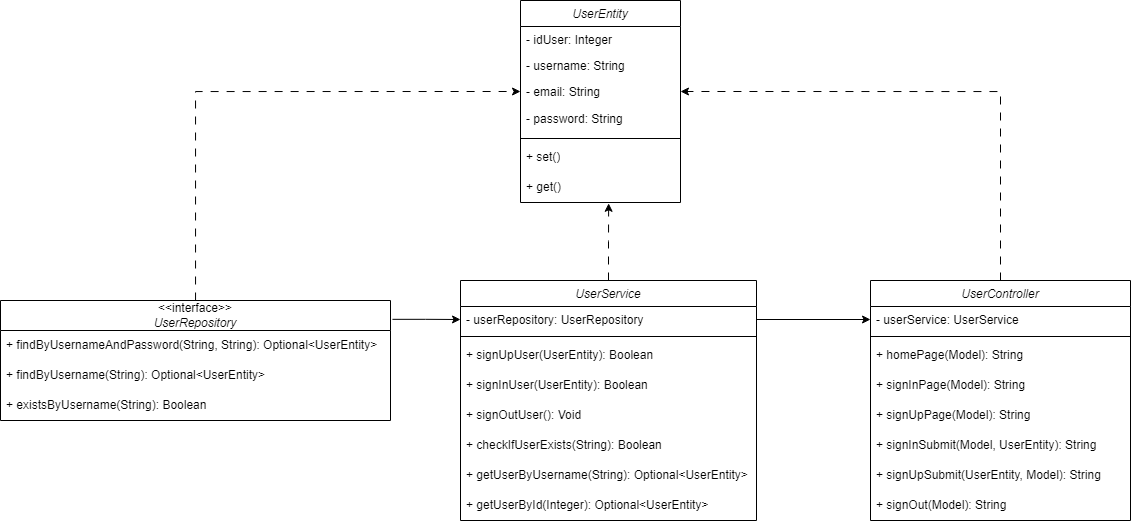

The diagram above was exported from draw.io. Its source (the exported page's mxGraphModel, read from the mxfile embedded in the PNG):
<mxGraphModel dx="2062" dy="638" grid="1" gridSize="10" guides="1" tooltips="1" connect="1" arrows="1" fold="1" page="1" pageScale="1" pageWidth="827" pageHeight="1169" math="0" shadow="0">
  <root>
    <mxCell id="WIyWlLk6GJQsqaUBKTNV-0" />
    <mxCell id="WIyWlLk6GJQsqaUBKTNV-1" parent="WIyWlLk6GJQsqaUBKTNV-0" />
    <mxCell id="zkfFHV4jXpPFQw0GAbJ--0" value="UserEntity" style="swimlane;fontStyle=2;align=center;verticalAlign=top;childLayout=stackLayout;horizontal=1;startSize=26;horizontalStack=0;resizeParent=1;resizeLast=0;collapsible=1;marginBottom=0;rounded=0;shadow=0;strokeWidth=1;" parent="WIyWlLk6GJQsqaUBKTNV-1" vertex="1">
      <mxGeometry x="190" y="120" width="160" height="202" as="geometry">
        <mxRectangle x="230" y="140" width="160" height="26" as="alternateBounds" />
      </mxGeometry>
    </mxCell>
    <mxCell id="zkfFHV4jXpPFQw0GAbJ--1" value="- idUser: Integer" style="text;align=left;verticalAlign=top;spacingLeft=4;spacingRight=4;overflow=hidden;rotatable=0;points=[[0,0.5],[1,0.5]];portConstraint=eastwest;" parent="zkfFHV4jXpPFQw0GAbJ--0" vertex="1">
      <mxGeometry y="26" width="160" height="26" as="geometry" />
    </mxCell>
    <mxCell id="zkfFHV4jXpPFQw0GAbJ--2" value="- username: String" style="text;align=left;verticalAlign=top;spacingLeft=4;spacingRight=4;overflow=hidden;rotatable=0;points=[[0,0.5],[1,0.5]];portConstraint=eastwest;rounded=0;shadow=0;html=0;" parent="zkfFHV4jXpPFQw0GAbJ--0" vertex="1">
      <mxGeometry y="52" width="160" height="26" as="geometry" />
    </mxCell>
    <mxCell id="zkfFHV4jXpPFQw0GAbJ--3" value="- email: String" style="text;align=left;verticalAlign=top;spacingLeft=4;spacingRight=4;overflow=hidden;rotatable=0;points=[[0,0.5],[1,0.5]];portConstraint=eastwest;rounded=0;shadow=0;html=0;" parent="zkfFHV4jXpPFQw0GAbJ--0" vertex="1">
      <mxGeometry y="78" width="160" height="26" as="geometry" />
    </mxCell>
    <mxCell id="nM53WCkMp8IY-rblrfYA-0" value="- password: String" style="text;strokeColor=none;fillColor=none;align=left;verticalAlign=middle;spacingLeft=4;spacingRight=4;overflow=hidden;points=[[0,0.5],[1,0.5]];portConstraint=eastwest;rotatable=0;whiteSpace=wrap;html=1;" vertex="1" parent="zkfFHV4jXpPFQw0GAbJ--0">
      <mxGeometry y="104" width="160" height="30" as="geometry" />
    </mxCell>
    <mxCell id="zkfFHV4jXpPFQw0GAbJ--4" value="" style="line;html=1;strokeWidth=1;align=left;verticalAlign=middle;spacingTop=-1;spacingLeft=3;spacingRight=3;rotatable=0;labelPosition=right;points=[];portConstraint=eastwest;" parent="zkfFHV4jXpPFQw0GAbJ--0" vertex="1">
      <mxGeometry y="134" width="160" height="8" as="geometry" />
    </mxCell>
    <mxCell id="nM53WCkMp8IY-rblrfYA-1" value="+ set()" style="text;strokeColor=none;fillColor=none;align=left;verticalAlign=middle;spacingLeft=4;spacingRight=4;overflow=hidden;points=[[0,0.5],[1,0.5]];portConstraint=eastwest;rotatable=0;whiteSpace=wrap;html=1;" vertex="1" parent="zkfFHV4jXpPFQw0GAbJ--0">
      <mxGeometry y="142" width="160" height="30" as="geometry" />
    </mxCell>
    <mxCell id="nM53WCkMp8IY-rblrfYA-2" value="+ get()" style="text;strokeColor=none;fillColor=none;align=left;verticalAlign=middle;spacingLeft=4;spacingRight=4;overflow=hidden;points=[[0,0.5],[1,0.5]];portConstraint=eastwest;rotatable=0;whiteSpace=wrap;html=1;" vertex="1" parent="zkfFHV4jXpPFQw0GAbJ--0">
      <mxGeometry y="172" width="160" height="30" as="geometry" />
    </mxCell>
    <mxCell id="nM53WCkMp8IY-rblrfYA-3" value="UserService" style="swimlane;fontStyle=2;align=center;verticalAlign=top;childLayout=stackLayout;horizontal=1;startSize=26;horizontalStack=0;resizeParent=1;resizeLast=0;collapsible=1;marginBottom=0;rounded=0;shadow=0;strokeWidth=1;" vertex="1" parent="WIyWlLk6GJQsqaUBKTNV-1">
      <mxGeometry x="130" y="400" width="296" height="240" as="geometry">
        <mxRectangle x="230" y="140" width="160" height="26" as="alternateBounds" />
      </mxGeometry>
    </mxCell>
    <mxCell id="nM53WCkMp8IY-rblrfYA-4" value="- userRepository: UserRepository" style="text;align=left;verticalAlign=top;spacingLeft=4;spacingRight=4;overflow=hidden;rotatable=0;points=[[0,0.5],[1,0.5]];portConstraint=eastwest;" vertex="1" parent="nM53WCkMp8IY-rblrfYA-3">
      <mxGeometry y="26" width="296" height="26" as="geometry" />
    </mxCell>
    <mxCell id="nM53WCkMp8IY-rblrfYA-8" value="" style="line;html=1;strokeWidth=1;align=left;verticalAlign=middle;spacingTop=-1;spacingLeft=3;spacingRight=3;rotatable=0;labelPosition=right;points=[];portConstraint=eastwest;" vertex="1" parent="nM53WCkMp8IY-rblrfYA-3">
      <mxGeometry y="52" width="296" height="8" as="geometry" />
    </mxCell>
    <mxCell id="nM53WCkMp8IY-rblrfYA-9" value="+ signUpUser(UserEntity): Boolean" style="text;strokeColor=none;fillColor=none;align=left;verticalAlign=middle;spacingLeft=4;spacingRight=4;overflow=hidden;points=[[0,0.5],[1,0.5]];portConstraint=eastwest;rotatable=0;whiteSpace=wrap;html=1;" vertex="1" parent="nM53WCkMp8IY-rblrfYA-3">
      <mxGeometry y="60" width="296" height="30" as="geometry" />
    </mxCell>
    <mxCell id="nM53WCkMp8IY-rblrfYA-10" value="+ signInUser(UserEntity): Boolean" style="text;strokeColor=none;fillColor=none;align=left;verticalAlign=middle;spacingLeft=4;spacingRight=4;overflow=hidden;points=[[0,0.5],[1,0.5]];portConstraint=eastwest;rotatable=0;whiteSpace=wrap;html=1;" vertex="1" parent="nM53WCkMp8IY-rblrfYA-3">
      <mxGeometry y="90" width="296" height="30" as="geometry" />
    </mxCell>
    <mxCell id="nM53WCkMp8IY-rblrfYA-41" value="+ signOutUser(): Void" style="text;strokeColor=none;fillColor=none;align=left;verticalAlign=middle;spacingLeft=4;spacingRight=4;overflow=hidden;points=[[0,0.5],[1,0.5]];portConstraint=eastwest;rotatable=0;whiteSpace=wrap;html=1;" vertex="1" parent="nM53WCkMp8IY-rblrfYA-3">
      <mxGeometry y="120" width="296" height="30" as="geometry" />
    </mxCell>
    <mxCell id="nM53WCkMp8IY-rblrfYA-42" value="+ checkIfUserExists(String): Boolean" style="text;strokeColor=none;fillColor=none;align=left;verticalAlign=middle;spacingLeft=4;spacingRight=4;overflow=hidden;points=[[0,0.5],[1,0.5]];portConstraint=eastwest;rotatable=0;whiteSpace=wrap;html=1;" vertex="1" parent="nM53WCkMp8IY-rblrfYA-3">
      <mxGeometry y="150" width="296" height="30" as="geometry" />
    </mxCell>
    <mxCell id="nM53WCkMp8IY-rblrfYA-43" value="+ getUserByUsername(String): Optional&amp;lt;UserEntity&amp;gt;" style="text;strokeColor=none;fillColor=none;align=left;verticalAlign=middle;spacingLeft=4;spacingRight=4;overflow=hidden;points=[[0,0.5],[1,0.5]];portConstraint=eastwest;rotatable=0;whiteSpace=wrap;html=1;" vertex="1" parent="nM53WCkMp8IY-rblrfYA-3">
      <mxGeometry y="180" width="296" height="30" as="geometry" />
    </mxCell>
    <mxCell id="nM53WCkMp8IY-rblrfYA-44" value="+ getUserById(Integer): Optional&amp;lt;UserEntity&amp;gt;" style="text;strokeColor=none;fillColor=none;align=left;verticalAlign=middle;spacingLeft=4;spacingRight=4;overflow=hidden;points=[[0,0.5],[1,0.5]];portConstraint=eastwest;rotatable=0;whiteSpace=wrap;html=1;" vertex="1" parent="nM53WCkMp8IY-rblrfYA-3">
      <mxGeometry y="210" width="296" height="30" as="geometry" />
    </mxCell>
    <mxCell id="nM53WCkMp8IY-rblrfYA-48" style="edgeStyle=orthogonalEdgeStyle;rounded=0;orthogonalLoop=1;jettySize=auto;html=1;entryX=1;entryY=0.5;entryDx=0;entryDy=0;dashed=1;dashPattern=8 8;" edge="1" parent="WIyWlLk6GJQsqaUBKTNV-1" source="nM53WCkMp8IY-rblrfYA-11" target="zkfFHV4jXpPFQw0GAbJ--3">
      <mxGeometry relative="1" as="geometry" />
    </mxCell>
    <mxCell id="nM53WCkMp8IY-rblrfYA-11" value="UserController" style="swimlane;fontStyle=2;align=center;verticalAlign=top;childLayout=stackLayout;horizontal=1;startSize=26;horizontalStack=0;resizeParent=1;resizeLast=0;collapsible=1;marginBottom=0;rounded=0;shadow=0;strokeWidth=1;" vertex="1" parent="WIyWlLk6GJQsqaUBKTNV-1">
      <mxGeometry x="540" y="400" width="260" height="240" as="geometry">
        <mxRectangle x="230" y="140" width="160" height="26" as="alternateBounds" />
      </mxGeometry>
    </mxCell>
    <mxCell id="nM53WCkMp8IY-rblrfYA-12" value="- userService: UserService" style="text;align=left;verticalAlign=top;spacingLeft=4;spacingRight=4;overflow=hidden;rotatable=0;points=[[0,0.5],[1,0.5]];portConstraint=eastwest;" vertex="1" parent="nM53WCkMp8IY-rblrfYA-11">
      <mxGeometry y="26" width="260" height="26" as="geometry" />
    </mxCell>
    <mxCell id="nM53WCkMp8IY-rblrfYA-16" value="" style="line;html=1;strokeWidth=1;align=left;verticalAlign=middle;spacingTop=-1;spacingLeft=3;spacingRight=3;rotatable=0;labelPosition=right;points=[];portConstraint=eastwest;" vertex="1" parent="nM53WCkMp8IY-rblrfYA-11">
      <mxGeometry y="52" width="260" height="8" as="geometry" />
    </mxCell>
    <mxCell id="nM53WCkMp8IY-rblrfYA-17" value="+ homePage(Model): String" style="text;strokeColor=none;fillColor=none;align=left;verticalAlign=middle;spacingLeft=4;spacingRight=4;overflow=hidden;points=[[0,0.5],[1,0.5]];portConstraint=eastwest;rotatable=0;whiteSpace=wrap;html=1;" vertex="1" parent="nM53WCkMp8IY-rblrfYA-11">
      <mxGeometry y="60" width="260" height="30" as="geometry" />
    </mxCell>
    <mxCell id="nM53WCkMp8IY-rblrfYA-18" value="+ signInPage(Model): String" style="text;strokeColor=none;fillColor=none;align=left;verticalAlign=middle;spacingLeft=4;spacingRight=4;overflow=hidden;points=[[0,0.5],[1,0.5]];portConstraint=eastwest;rotatable=0;whiteSpace=wrap;html=1;" vertex="1" parent="nM53WCkMp8IY-rblrfYA-11">
      <mxGeometry y="90" width="260" height="30" as="geometry" />
    </mxCell>
    <mxCell id="nM53WCkMp8IY-rblrfYA-29" value="+ signUpPage(Model): String" style="text;strokeColor=none;fillColor=none;align=left;verticalAlign=middle;spacingLeft=4;spacingRight=4;overflow=hidden;points=[[0,0.5],[1,0.5]];portConstraint=eastwest;rotatable=0;whiteSpace=wrap;html=1;" vertex="1" parent="nM53WCkMp8IY-rblrfYA-11">
      <mxGeometry y="120" width="260" height="30" as="geometry" />
    </mxCell>
    <mxCell id="nM53WCkMp8IY-rblrfYA-30" value="+ signInSubmit(Model, UserEntity): String" style="text;strokeColor=none;fillColor=none;align=left;verticalAlign=middle;spacingLeft=4;spacingRight=4;overflow=hidden;points=[[0,0.5],[1,0.5]];portConstraint=eastwest;rotatable=0;whiteSpace=wrap;html=1;" vertex="1" parent="nM53WCkMp8IY-rblrfYA-11">
      <mxGeometry y="150" width="260" height="30" as="geometry" />
    </mxCell>
    <mxCell id="nM53WCkMp8IY-rblrfYA-31" value="+ signUpSubmit(UserEntity, Model): String" style="text;strokeColor=none;fillColor=none;align=left;verticalAlign=middle;spacingLeft=4;spacingRight=4;overflow=hidden;points=[[0,0.5],[1,0.5]];portConstraint=eastwest;rotatable=0;whiteSpace=wrap;html=1;" vertex="1" parent="nM53WCkMp8IY-rblrfYA-11">
      <mxGeometry y="180" width="260" height="30" as="geometry" />
    </mxCell>
    <mxCell id="nM53WCkMp8IY-rblrfYA-32" value="+ signOut(Model): String" style="text;strokeColor=none;fillColor=none;align=left;verticalAlign=middle;spacingLeft=4;spacingRight=4;overflow=hidden;points=[[0,0.5],[1,0.5]];portConstraint=eastwest;rotatable=0;whiteSpace=wrap;html=1;" vertex="1" parent="nM53WCkMp8IY-rblrfYA-11">
      <mxGeometry y="210" width="260" height="30" as="geometry" />
    </mxCell>
    <mxCell id="nM53WCkMp8IY-rblrfYA-28" style="edgeStyle=orthogonalEdgeStyle;rounded=0;orthogonalLoop=1;jettySize=auto;html=1;exitX=1;exitY=0.5;exitDx=0;exitDy=0;" edge="1" parent="WIyWlLk6GJQsqaUBKTNV-1" source="nM53WCkMp8IY-rblrfYA-4" target="nM53WCkMp8IY-rblrfYA-12">
      <mxGeometry relative="1" as="geometry">
        <mxPoint x="430" y="455" as="sourcePoint" />
      </mxGeometry>
    </mxCell>
    <mxCell id="nM53WCkMp8IY-rblrfYA-45" style="edgeStyle=orthogonalEdgeStyle;rounded=0;orthogonalLoop=1;jettySize=auto;html=1;entryX=0;entryY=0.5;entryDx=0;entryDy=0;exitX=1.005;exitY=0.157;exitDx=0;exitDy=0;exitPerimeter=0;" edge="1" parent="WIyWlLk6GJQsqaUBKTNV-1" source="nM53WCkMp8IY-rblrfYA-37" target="nM53WCkMp8IY-rblrfYA-4">
      <mxGeometry relative="1" as="geometry" />
    </mxCell>
    <mxCell id="nM53WCkMp8IY-rblrfYA-46" style="edgeStyle=orthogonalEdgeStyle;rounded=0;orthogonalLoop=1;jettySize=auto;html=1;entryX=0;entryY=0.5;entryDx=0;entryDy=0;dashed=1;dashPattern=8 8;" edge="1" parent="WIyWlLk6GJQsqaUBKTNV-1" source="nM53WCkMp8IY-rblrfYA-37" target="zkfFHV4jXpPFQw0GAbJ--3">
      <mxGeometry relative="1" as="geometry" />
    </mxCell>
    <mxCell id="nM53WCkMp8IY-rblrfYA-37" value="&amp;lt;&amp;lt;interface&amp;gt;&amp;gt;&lt;br style=&quot;border-color: var(--border-color); padding: 0px; margin: 0px; font-style: italic;&quot;&gt;&lt;span style=&quot;font-style: italic;&quot;&gt;UserRepository&lt;/span&gt;" style="swimlane;fontStyle=0;childLayout=stackLayout;horizontal=1;startSize=30;horizontalStack=0;resizeParent=1;resizeParentMax=0;resizeLast=0;collapsible=1;marginBottom=0;whiteSpace=wrap;html=1;" vertex="1" parent="WIyWlLk6GJQsqaUBKTNV-1">
      <mxGeometry x="-330" y="420" width="390" height="120" as="geometry" />
    </mxCell>
    <mxCell id="nM53WCkMp8IY-rblrfYA-38" value="+ findByUsernameAndPassword(String, String): Optional&amp;lt;UserEntity&amp;gt;" style="text;strokeColor=none;fillColor=none;align=left;verticalAlign=middle;spacingLeft=4;spacingRight=4;overflow=hidden;points=[[0,0.5],[1,0.5]];portConstraint=eastwest;rotatable=0;whiteSpace=wrap;html=1;" vertex="1" parent="nM53WCkMp8IY-rblrfYA-37">
      <mxGeometry y="30" width="390" height="30" as="geometry" />
    </mxCell>
    <mxCell id="nM53WCkMp8IY-rblrfYA-39" value="+ findByUsername(String): Optional&amp;lt;UserEntity&amp;gt;" style="text;strokeColor=none;fillColor=none;align=left;verticalAlign=middle;spacingLeft=4;spacingRight=4;overflow=hidden;points=[[0,0.5],[1,0.5]];portConstraint=eastwest;rotatable=0;whiteSpace=wrap;html=1;" vertex="1" parent="nM53WCkMp8IY-rblrfYA-37">
      <mxGeometry y="60" width="390" height="30" as="geometry" />
    </mxCell>
    <mxCell id="nM53WCkMp8IY-rblrfYA-40" value="+ existsByUsername(String): Boolean" style="text;strokeColor=none;fillColor=none;align=left;verticalAlign=middle;spacingLeft=4;spacingRight=4;overflow=hidden;points=[[0,0.5],[1,0.5]];portConstraint=eastwest;rotatable=0;whiteSpace=wrap;html=1;" vertex="1" parent="nM53WCkMp8IY-rblrfYA-37">
      <mxGeometry y="90" width="390" height="30" as="geometry" />
    </mxCell>
    <mxCell id="nM53WCkMp8IY-rblrfYA-47" style="edgeStyle=orthogonalEdgeStyle;rounded=0;orthogonalLoop=1;jettySize=auto;html=1;entryX=0.551;entryY=1.027;entryDx=0;entryDy=0;entryPerimeter=0;dashed=1;dashPattern=8 8;" edge="1" parent="WIyWlLk6GJQsqaUBKTNV-1" source="nM53WCkMp8IY-rblrfYA-3" target="nM53WCkMp8IY-rblrfYA-2">
      <mxGeometry relative="1" as="geometry" />
    </mxCell>
  </root>
</mxGraphModel>